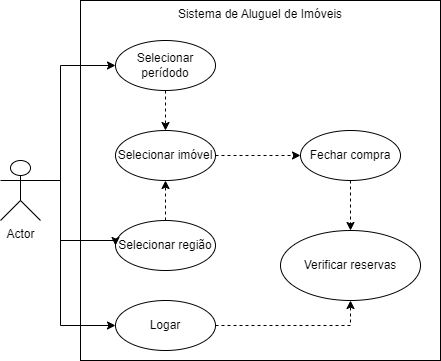

The diagram above was exported from draw.io. Its source (the exported page's mxGraphModel, read from the mxfile embedded in the PNG):
<mxGraphModel dx="437" dy="763" grid="1" gridSize="10" guides="1" tooltips="1" connect="1" arrows="1" fold="1" page="1" pageScale="1" pageWidth="827" pageHeight="1169" math="0" shadow="0">
  <root>
    <mxCell id="0" />
    <mxCell id="1" parent="0" />
    <mxCell id="CrVjGVGOS-kFm_2EP2XV-14" style="edgeStyle=orthogonalEdgeStyle;rounded=0;orthogonalLoop=1;jettySize=auto;html=1;exitX=1;exitY=0.3333333333333333;exitDx=0;exitDy=0;exitPerimeter=0;entryX=0;entryY=0.5;entryDx=0;entryDy=0;" edge="1" parent="1" source="CrVjGVGOS-kFm_2EP2XV-2" target="CrVjGVGOS-kFm_2EP2XV-6">
      <mxGeometry relative="1" as="geometry">
        <Array as="points">
          <mxPoint x="140" y="380" />
          <mxPoint x="140" y="525" />
        </Array>
      </mxGeometry>
    </mxCell>
    <mxCell id="CrVjGVGOS-kFm_2EP2XV-16" style="edgeStyle=orthogonalEdgeStyle;rounded=0;orthogonalLoop=1;jettySize=auto;html=1;exitX=1;exitY=0.3333333333333333;exitDx=0;exitDy=0;exitPerimeter=0;entryX=0;entryY=0.5;entryDx=0;entryDy=0;" edge="1" parent="1" source="CrVjGVGOS-kFm_2EP2XV-2" target="CrVjGVGOS-kFm_2EP2XV-5">
      <mxGeometry relative="1" as="geometry">
        <Array as="points">
          <mxPoint x="140" y="380" />
          <mxPoint x="140" y="440" />
          <mxPoint x="195" y="440" />
        </Array>
      </mxGeometry>
    </mxCell>
    <mxCell id="CrVjGVGOS-kFm_2EP2XV-18" style="edgeStyle=orthogonalEdgeStyle;rounded=0;orthogonalLoop=1;jettySize=auto;html=1;exitX=1;exitY=0.3333333333333333;exitDx=0;exitDy=0;exitPerimeter=0;entryX=0;entryY=0.5;entryDx=0;entryDy=0;" edge="1" parent="1" source="CrVjGVGOS-kFm_2EP2XV-2" target="CrVjGVGOS-kFm_2EP2XV-7">
      <mxGeometry relative="1" as="geometry">
        <Array as="points">
          <mxPoint x="140" y="380" />
          <mxPoint x="140" y="265" />
        </Array>
      </mxGeometry>
    </mxCell>
    <mxCell id="CrVjGVGOS-kFm_2EP2XV-2" value="Actor" style="shape=umlActor;verticalLabelPosition=bottom;verticalAlign=top;html=1;" vertex="1" parent="1">
      <mxGeometry x="80" y="360" width="40" height="60" as="geometry" />
    </mxCell>
    <mxCell id="CrVjGVGOS-kFm_2EP2XV-3" value="Sistema de Aluguel de Imóveis" style="html=1;whiteSpace=wrap;verticalAlign=top;fillColor=none;" vertex="1" parent="1">
      <mxGeometry x="160" y="200" width="360" height="360" as="geometry" />
    </mxCell>
    <mxCell id="CrVjGVGOS-kFm_2EP2XV-24" style="edgeStyle=orthogonalEdgeStyle;rounded=0;orthogonalLoop=1;jettySize=auto;html=1;exitX=0.5;exitY=0;exitDx=0;exitDy=0;entryX=0.5;entryY=1;entryDx=0;entryDy=0;dashed=1;" edge="1" parent="1" source="CrVjGVGOS-kFm_2EP2XV-5" target="CrVjGVGOS-kFm_2EP2XV-9">
      <mxGeometry relative="1" as="geometry" />
    </mxCell>
    <mxCell id="CrVjGVGOS-kFm_2EP2XV-5" value="Selecionar região" style="ellipse;whiteSpace=wrap;html=1;fillColor=none;" vertex="1" parent="1">
      <mxGeometry x="195" y="420" width="100" height="50" as="geometry" />
    </mxCell>
    <mxCell id="CrVjGVGOS-kFm_2EP2XV-23" style="edgeStyle=orthogonalEdgeStyle;rounded=0;orthogonalLoop=1;jettySize=auto;html=1;exitX=1;exitY=0.5;exitDx=0;exitDy=0;entryX=0.5;entryY=1;entryDx=0;entryDy=0;dashed=1;" edge="1" parent="1" source="CrVjGVGOS-kFm_2EP2XV-6" target="CrVjGVGOS-kFm_2EP2XV-20">
      <mxGeometry relative="1" as="geometry" />
    </mxCell>
    <mxCell id="CrVjGVGOS-kFm_2EP2XV-6" value="Logar" style="ellipse;whiteSpace=wrap;html=1;fillColor=none;" vertex="1" parent="1">
      <mxGeometry x="195" y="500" width="100" height="50" as="geometry" />
    </mxCell>
    <mxCell id="CrVjGVGOS-kFm_2EP2XV-25" style="edgeStyle=orthogonalEdgeStyle;rounded=0;orthogonalLoop=1;jettySize=auto;html=1;exitX=0.5;exitY=1;exitDx=0;exitDy=0;entryX=0.5;entryY=0;entryDx=0;entryDy=0;dashed=1;" edge="1" parent="1" source="CrVjGVGOS-kFm_2EP2XV-7" target="CrVjGVGOS-kFm_2EP2XV-9">
      <mxGeometry relative="1" as="geometry" />
    </mxCell>
    <mxCell id="CrVjGVGOS-kFm_2EP2XV-7" value="Selecionar perídodo" style="ellipse;whiteSpace=wrap;html=1;fillColor=none;" vertex="1" parent="1">
      <mxGeometry x="195" y="240" width="100" height="50" as="geometry" />
    </mxCell>
    <mxCell id="CrVjGVGOS-kFm_2EP2XV-27" style="edgeStyle=orthogonalEdgeStyle;rounded=0;orthogonalLoop=1;jettySize=auto;html=1;exitX=1;exitY=0.5;exitDx=0;exitDy=0;entryX=0;entryY=0.5;entryDx=0;entryDy=0;dashed=1;" edge="1" parent="1" source="CrVjGVGOS-kFm_2EP2XV-9" target="CrVjGVGOS-kFm_2EP2XV-26">
      <mxGeometry relative="1" as="geometry" />
    </mxCell>
    <mxCell id="CrVjGVGOS-kFm_2EP2XV-9" value="Selecionar imóvel" style="ellipse;whiteSpace=wrap;html=1;fillColor=none;" vertex="1" parent="1">
      <mxGeometry x="195" y="330" width="100" height="50" as="geometry" />
    </mxCell>
    <mxCell id="CrVjGVGOS-kFm_2EP2XV-20" value="Verificar reservas" style="ellipse;whiteSpace=wrap;html=1;fillColor=none;" vertex="1" parent="1">
      <mxGeometry x="360" y="430" width="140" height="70" as="geometry" />
    </mxCell>
    <mxCell id="CrVjGVGOS-kFm_2EP2XV-28" style="edgeStyle=orthogonalEdgeStyle;rounded=0;orthogonalLoop=1;jettySize=auto;html=1;exitX=0.5;exitY=1;exitDx=0;exitDy=0;entryX=0.5;entryY=0;entryDx=0;entryDy=0;dashed=1;" edge="1" parent="1" source="CrVjGVGOS-kFm_2EP2XV-26" target="CrVjGVGOS-kFm_2EP2XV-20">
      <mxGeometry relative="1" as="geometry" />
    </mxCell>
    <mxCell id="CrVjGVGOS-kFm_2EP2XV-26" value="Fechar compra" style="ellipse;whiteSpace=wrap;html=1;fillColor=none;" vertex="1" parent="1">
      <mxGeometry x="380" y="330" width="100" height="50" as="geometry" />
    </mxCell>
  </root>
</mxGraphModel>